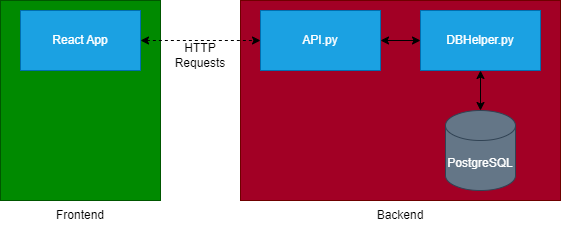

The diagram above was exported from draw.io. Its source (the exported page's mxGraphModel, read from the mxfile embedded in the PNG):
<mxGraphModel dx="701" dy="614" grid="1" gridSize="10" guides="1" tooltips="1" connect="1" arrows="1" fold="1" page="1" pageScale="1" pageWidth="850" pageHeight="1100" background="#ffffff" math="0" shadow="0">
  <root>
    <mxCell id="0" />
    <mxCell id="1" parent="0" />
    <mxCell id="2" value="" style="rounded=0;whiteSpace=wrap;html=1;fillColor=#008a00;fontColor=#ffffff;strokeColor=#005700;" parent="1" vertex="1">
      <mxGeometry x="120" y="120" width="160" height="200" as="geometry" />
    </mxCell>
    <mxCell id="3" value="" style="rounded=0;whiteSpace=wrap;html=1;fillColor=#a20025;fontColor=#ffffff;strokeColor=#6F0000;" parent="1" vertex="1">
      <mxGeometry x="360" y="120" width="320" height="200" as="geometry" />
    </mxCell>
    <mxCell id="7" style="edgeStyle=none;html=1;entryX=0;entryY=0.5;entryDx=0;entryDy=0;startArrow=classic;startFill=1;" parent="1" source="4" target="6" edge="1">
      <mxGeometry relative="1" as="geometry" />
    </mxCell>
    <mxCell id="4" value="API.py" style="rounded=0;whiteSpace=wrap;html=1;fillColor=#1ba1e2;fontColor=#ffffff;strokeColor=#006EAF;" parent="1" vertex="1">
      <mxGeometry x="380" y="130" width="120" height="60" as="geometry" />
    </mxCell>
    <mxCell id="10" style="edgeStyle=none;html=1;startArrow=classic;startFill=1;" parent="1" source="6" target="8" edge="1">
      <mxGeometry relative="1" as="geometry" />
    </mxCell>
    <mxCell id="6" value="DBHelper.py" style="rounded=0;whiteSpace=wrap;html=1;fillColor=#1ba1e2;fontColor=#ffffff;strokeColor=#006EAF;" parent="1" vertex="1">
      <mxGeometry x="540" y="130" width="120" height="60" as="geometry" />
    </mxCell>
    <mxCell id="8" value="PostgreSQL" style="shape=cylinder3;whiteSpace=wrap;html=1;boundedLbl=1;backgroundOutline=1;size=15;fillColor=#647687;fontColor=#ffffff;strokeColor=#314354;" parent="1" vertex="1">
      <mxGeometry x="565" y="230" width="70" height="80" as="geometry" />
    </mxCell>
    <mxCell id="12" style="edgeStyle=none;html=1;startArrow=classic;startFill=1;dashed=1;" parent="1" source="11" target="4" edge="1">
      <mxGeometry relative="1" as="geometry" />
    </mxCell>
    <mxCell id="11" value="React App" style="rounded=0;whiteSpace=wrap;html=1;fillColor=#1ba1e2;fontColor=#ffffff;strokeColor=#006EAF;" parent="1" vertex="1">
      <mxGeometry x="140" y="130" width="120" height="60" as="geometry" />
    </mxCell>
    <mxCell id="13" value="Frontend&lt;span style=&quot;color: rgba(0, 0, 0, 0); font-family: monospace; font-size: 0px; text-align: start;&quot;&gt;%3CmxGraphModel%3E%3Croot%3E%3CmxCell%20id%3D%220%22%2F%3E%3CmxCell%20id%3D%221%22%20parent%3D%220%22%2F%3E%3CmxCell%20id%3D%222%22%20value%3D%22Text%22%20style%3D%22text%3Bhtml%3D1%3BstrokeColor%3Dnone%3BfillColor%3Dnone%3Balign%3Dcenter%3BverticalAlign%3Dmiddle%3BwhiteSpace%3Dwrap%3Brounded%3D0%3B%22%20vertex%3D%221%22%20parent%3D%221%22%3E%3CmxGeometry%20x%3D%22130%22%20y%3D%22320%22%20width%3D%2260%22%20height%3D%2230%22%20as%3D%22geometry%22%2F%3E%3C%2FmxCell%3E%3C%2Froot%3E%3C%2FmxGraphModel%3E&lt;/span&gt;" style="text;html=1;strokeColor=none;fillColor=none;align=center;verticalAlign=middle;whiteSpace=wrap;rounded=0;" parent="1" vertex="1">
      <mxGeometry x="170" y="320" width="60" height="30" as="geometry" />
    </mxCell>
    <mxCell id="14" value="Backend" style="text;html=1;strokeColor=none;fillColor=none;align=center;verticalAlign=middle;whiteSpace=wrap;rounded=0;" parent="1" vertex="1">
      <mxGeometry x="490" y="320" width="60" height="30" as="geometry" />
    </mxCell>
    <mxCell id="16" value="HTTP Requests" style="text;html=1;strokeColor=none;fillColor=none;align=center;verticalAlign=middle;whiteSpace=wrap;rounded=0;" parent="1" vertex="1">
      <mxGeometry x="290" y="160" width="60" height="30" as="geometry" />
    </mxCell>
  </root>
</mxGraphModel>